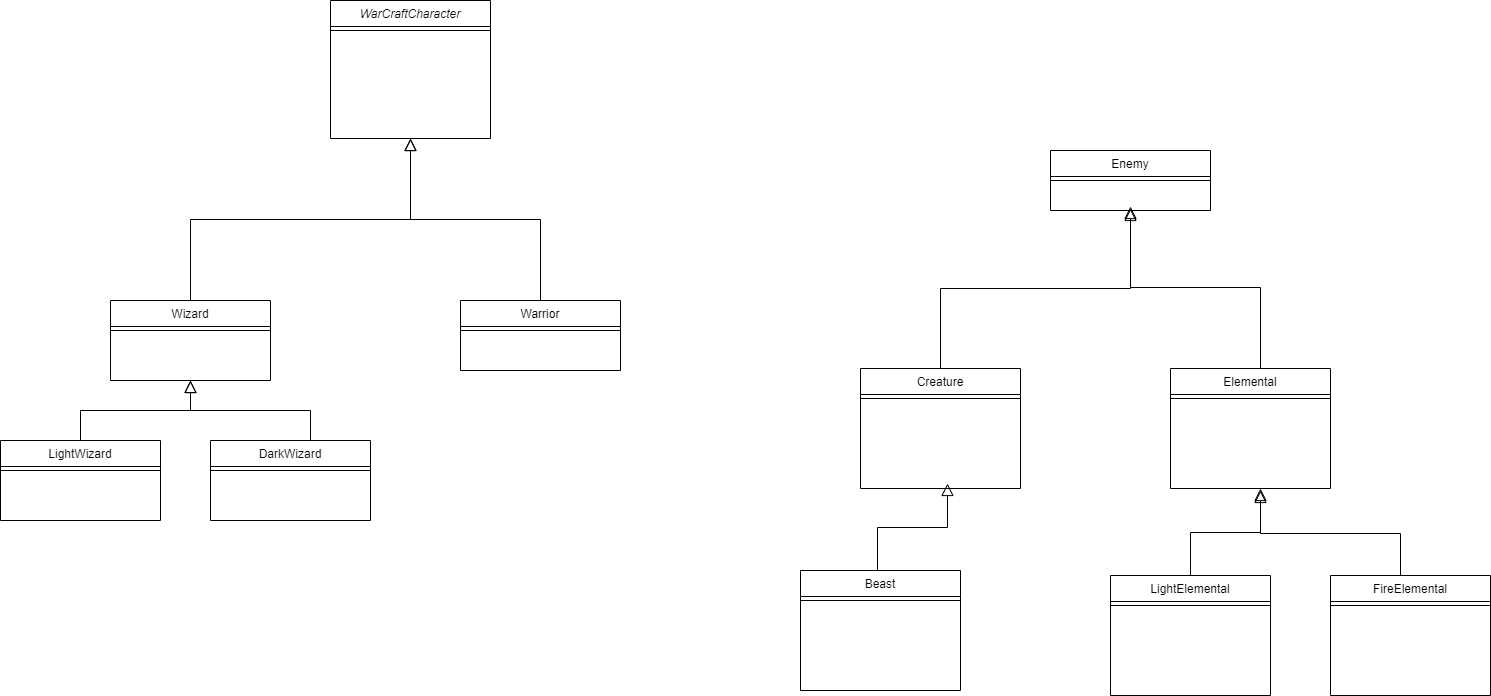

The diagram above was exported from draw.io. Its source (the exported page's mxGraphModel, read from the mxfile embedded in the PNG):
<mxGraphModel dx="2096" dy="661" grid="1" gridSize="10" guides="1" tooltips="1" connect="1" arrows="1" fold="1" page="1" pageScale="1" pageWidth="827" pageHeight="1169" math="0" shadow="0">
  <root>
    <mxCell id="WIyWlLk6GJQsqaUBKTNV-0" />
    <mxCell id="WIyWlLk6GJQsqaUBKTNV-1" parent="WIyWlLk6GJQsqaUBKTNV-0" />
    <mxCell id="zkfFHV4jXpPFQw0GAbJ--0" value="WarCraftCharacter" style="swimlane;fontStyle=2;align=center;verticalAlign=top;childLayout=stackLayout;horizontal=1;startSize=26;horizontalStack=0;resizeParent=1;resizeLast=0;collapsible=1;marginBottom=0;rounded=0;shadow=0;strokeWidth=1;" parent="WIyWlLk6GJQsqaUBKTNV-1" vertex="1">
      <mxGeometry x="210" y="10" width="160" height="138" as="geometry">
        <mxRectangle x="230" y="140" width="160" height="26" as="alternateBounds" />
      </mxGeometry>
    </mxCell>
    <mxCell id="zkfFHV4jXpPFQw0GAbJ--4" value="" style="line;html=1;strokeWidth=1;align=left;verticalAlign=middle;spacingTop=-1;spacingLeft=3;spacingRight=3;rotatable=0;labelPosition=right;points=[];portConstraint=eastwest;" parent="zkfFHV4jXpPFQw0GAbJ--0" vertex="1">
      <mxGeometry y="26" width="160" height="8" as="geometry" />
    </mxCell>
    <mxCell id="zkfFHV4jXpPFQw0GAbJ--6" value="Wizard" style="swimlane;fontStyle=0;align=center;verticalAlign=top;childLayout=stackLayout;horizontal=1;startSize=26;horizontalStack=0;resizeParent=1;resizeLast=0;collapsible=1;marginBottom=0;rounded=0;shadow=0;strokeWidth=1;" parent="WIyWlLk6GJQsqaUBKTNV-1" vertex="1">
      <mxGeometry x="-10" y="310" width="160" height="80" as="geometry">
        <mxRectangle x="130" y="380" width="160" height="26" as="alternateBounds" />
      </mxGeometry>
    </mxCell>
    <mxCell id="zkfFHV4jXpPFQw0GAbJ--9" value="" style="line;html=1;strokeWidth=1;align=left;verticalAlign=middle;spacingTop=-1;spacingLeft=3;spacingRight=3;rotatable=0;labelPosition=right;points=[];portConstraint=eastwest;" parent="zkfFHV4jXpPFQw0GAbJ--6" vertex="1">
      <mxGeometry y="26" width="160" height="8" as="geometry" />
    </mxCell>
    <mxCell id="zkfFHV4jXpPFQw0GAbJ--12" value="" style="endArrow=block;endSize=10;endFill=0;shadow=0;strokeWidth=1;rounded=0;edgeStyle=elbowEdgeStyle;elbow=vertical;" parent="WIyWlLk6GJQsqaUBKTNV-1" source="zkfFHV4jXpPFQw0GAbJ--6" target="zkfFHV4jXpPFQw0GAbJ--0" edge="1">
      <mxGeometry width="160" relative="1" as="geometry">
        <mxPoint x="200" y="203" as="sourcePoint" />
        <mxPoint x="200" y="203" as="targetPoint" />
      </mxGeometry>
    </mxCell>
    <mxCell id="zkfFHV4jXpPFQw0GAbJ--13" value="Warrior" style="swimlane;fontStyle=0;align=center;verticalAlign=top;childLayout=stackLayout;horizontal=1;startSize=26;horizontalStack=0;resizeParent=1;resizeLast=0;collapsible=1;marginBottom=0;rounded=0;shadow=0;strokeWidth=1;" parent="WIyWlLk6GJQsqaUBKTNV-1" vertex="1">
      <mxGeometry x="340" y="310" width="160" height="70" as="geometry">
        <mxRectangle x="340" y="380" width="170" height="26" as="alternateBounds" />
      </mxGeometry>
    </mxCell>
    <mxCell id="zkfFHV4jXpPFQw0GAbJ--15" value="" style="line;html=1;strokeWidth=1;align=left;verticalAlign=middle;spacingTop=-1;spacingLeft=3;spacingRight=3;rotatable=0;labelPosition=right;points=[];portConstraint=eastwest;" parent="zkfFHV4jXpPFQw0GAbJ--13" vertex="1">
      <mxGeometry y="26" width="160" height="8" as="geometry" />
    </mxCell>
    <mxCell id="zkfFHV4jXpPFQw0GAbJ--16" value="" style="endArrow=block;endSize=10;endFill=0;shadow=0;strokeWidth=1;rounded=0;edgeStyle=elbowEdgeStyle;elbow=vertical;" parent="WIyWlLk6GJQsqaUBKTNV-1" source="zkfFHV4jXpPFQw0GAbJ--13" target="zkfFHV4jXpPFQw0GAbJ--0" edge="1">
      <mxGeometry width="160" relative="1" as="geometry">
        <mxPoint x="210" y="373" as="sourcePoint" />
        <mxPoint x="310" y="271" as="targetPoint" />
      </mxGeometry>
    </mxCell>
    <mxCell id="zkfFHV4jXpPFQw0GAbJ--17" value="Enemy" style="swimlane;fontStyle=0;align=center;verticalAlign=top;childLayout=stackLayout;horizontal=1;startSize=26;horizontalStack=0;resizeParent=1;resizeLast=0;collapsible=1;marginBottom=0;rounded=0;shadow=0;strokeWidth=1;" parent="WIyWlLk6GJQsqaUBKTNV-1" vertex="1">
      <mxGeometry x="930" y="160" width="160" height="60" as="geometry">
        <mxRectangle x="550" y="140" width="160" height="26" as="alternateBounds" />
      </mxGeometry>
    </mxCell>
    <mxCell id="zkfFHV4jXpPFQw0GAbJ--23" value="" style="line;html=1;strokeWidth=1;align=left;verticalAlign=middle;spacingTop=-1;spacingLeft=3;spacingRight=3;rotatable=0;labelPosition=right;points=[];portConstraint=eastwest;" parent="zkfFHV4jXpPFQw0GAbJ--17" vertex="1">
      <mxGeometry y="26" width="160" height="8" as="geometry" />
    </mxCell>
    <mxCell id="9EE9L-tS2xyuTbCk0QN6-0" value="DarkWizard" style="swimlane;fontStyle=0;align=center;verticalAlign=top;childLayout=stackLayout;horizontal=1;startSize=26;horizontalStack=0;resizeParent=1;resizeLast=0;collapsible=1;marginBottom=0;rounded=0;shadow=0;strokeWidth=1;" vertex="1" parent="WIyWlLk6GJQsqaUBKTNV-1">
      <mxGeometry x="90" y="450" width="160" height="80" as="geometry">
        <mxRectangle x="130" y="380" width="160" height="26" as="alternateBounds" />
      </mxGeometry>
    </mxCell>
    <mxCell id="9EE9L-tS2xyuTbCk0QN6-1" value="" style="line;html=1;strokeWidth=1;align=left;verticalAlign=middle;spacingTop=-1;spacingLeft=3;spacingRight=3;rotatable=0;labelPosition=right;points=[];portConstraint=eastwest;" vertex="1" parent="9EE9L-tS2xyuTbCk0QN6-0">
      <mxGeometry y="26" width="160" height="8" as="geometry" />
    </mxCell>
    <mxCell id="9EE9L-tS2xyuTbCk0QN6-2" value="LightWizard" style="swimlane;fontStyle=0;align=center;verticalAlign=top;childLayout=stackLayout;horizontal=1;startSize=26;horizontalStack=0;resizeParent=1;resizeLast=0;collapsible=1;marginBottom=0;rounded=0;shadow=0;strokeWidth=1;" vertex="1" parent="WIyWlLk6GJQsqaUBKTNV-1">
      <mxGeometry x="-120" y="450" width="160" height="80" as="geometry">
        <mxRectangle x="130" y="380" width="160" height="26" as="alternateBounds" />
      </mxGeometry>
    </mxCell>
    <mxCell id="9EE9L-tS2xyuTbCk0QN6-4" value="" style="endArrow=block;endSize=10;endFill=0;shadow=0;strokeWidth=1;rounded=0;edgeStyle=elbowEdgeStyle;elbow=vertical;exitX=0.5;exitY=0;exitDx=0;exitDy=0;" edge="1" parent="9EE9L-tS2xyuTbCk0QN6-2" source="9EE9L-tS2xyuTbCk0QN6-2">
      <mxGeometry width="160" relative="1" as="geometry">
        <mxPoint x="-30" y="102" as="sourcePoint" />
        <mxPoint x="190" y="-60" as="targetPoint" />
      </mxGeometry>
    </mxCell>
    <mxCell id="9EE9L-tS2xyuTbCk0QN6-3" value="" style="line;html=1;strokeWidth=1;align=left;verticalAlign=middle;spacingTop=-1;spacingLeft=3;spacingRight=3;rotatable=0;labelPosition=right;points=[];portConstraint=eastwest;" vertex="1" parent="9EE9L-tS2xyuTbCk0QN6-2">
      <mxGeometry y="26" width="160" height="8" as="geometry" />
    </mxCell>
    <mxCell id="9EE9L-tS2xyuTbCk0QN6-5" value="" style="endArrow=block;endSize=10;endFill=0;shadow=0;strokeWidth=1;rounded=0;edgeStyle=elbowEdgeStyle;elbow=vertical;" edge="1" parent="WIyWlLk6GJQsqaUBKTNV-1">
      <mxGeometry width="160" relative="1" as="geometry">
        <mxPoint x="190" y="450" as="sourcePoint" />
        <mxPoint x="70" y="390" as="targetPoint" />
      </mxGeometry>
    </mxCell>
    <mxCell id="9EE9L-tS2xyuTbCk0QN6-6" value="Creature" style="swimlane;fontStyle=0;align=center;verticalAlign=top;childLayout=stackLayout;horizontal=1;startSize=26;horizontalStack=0;resizeParent=1;resizeLast=0;collapsible=1;marginBottom=0;rounded=0;shadow=0;strokeWidth=1;" vertex="1" parent="WIyWlLk6GJQsqaUBKTNV-1">
      <mxGeometry x="740" y="378" width="160" height="120" as="geometry">
        <mxRectangle x="550" y="140" width="160" height="26" as="alternateBounds" />
      </mxGeometry>
    </mxCell>
    <mxCell id="9EE9L-tS2xyuTbCk0QN6-12" value="" style="line;html=1;strokeWidth=1;align=left;verticalAlign=middle;spacingTop=-1;spacingLeft=3;spacingRight=3;rotatable=0;labelPosition=right;points=[];portConstraint=eastwest;" vertex="1" parent="9EE9L-tS2xyuTbCk0QN6-6">
      <mxGeometry y="26" width="160" height="8" as="geometry" />
    </mxCell>
    <mxCell id="9EE9L-tS2xyuTbCk0QN6-15" value="Elemental" style="swimlane;fontStyle=0;align=center;verticalAlign=top;childLayout=stackLayout;horizontal=1;startSize=26;horizontalStack=0;resizeParent=1;resizeLast=0;collapsible=1;marginBottom=0;rounded=0;shadow=0;strokeWidth=1;" vertex="1" parent="WIyWlLk6GJQsqaUBKTNV-1">
      <mxGeometry x="1050" y="378" width="160" height="120" as="geometry">
        <mxRectangle x="550" y="140" width="160" height="26" as="alternateBounds" />
      </mxGeometry>
    </mxCell>
    <mxCell id="9EE9L-tS2xyuTbCk0QN6-21" value="" style="line;html=1;strokeWidth=1;align=left;verticalAlign=middle;spacingTop=-1;spacingLeft=3;spacingRight=3;rotatable=0;labelPosition=right;points=[];portConstraint=eastwest;" vertex="1" parent="9EE9L-tS2xyuTbCk0QN6-15">
      <mxGeometry y="26" width="160" height="8" as="geometry" />
    </mxCell>
    <mxCell id="9EE9L-tS2xyuTbCk0QN6-24" value="" style="endArrow=block;endSize=10;endFill=0;shadow=0;strokeWidth=1;rounded=0;edgeStyle=elbowEdgeStyle;elbow=vertical;" edge="1" parent="WIyWlLk6GJQsqaUBKTNV-1">
      <mxGeometry width="160" relative="1" as="geometry">
        <mxPoint x="1140" y="378" as="sourcePoint" />
        <mxPoint x="1010" y="216" as="targetPoint" />
      </mxGeometry>
    </mxCell>
    <mxCell id="9EE9L-tS2xyuTbCk0QN6-26" value="" style="endArrow=block;endSize=10;endFill=0;shadow=0;strokeWidth=1;rounded=0;edgeStyle=elbowEdgeStyle;elbow=vertical;exitX=0.5;exitY=0;exitDx=0;exitDy=0;" edge="1" parent="WIyWlLk6GJQsqaUBKTNV-1" source="9EE9L-tS2xyuTbCk0QN6-6">
      <mxGeometry width="160" relative="1" as="geometry">
        <mxPoint x="790" y="380" as="sourcePoint" />
        <mxPoint x="1010" y="218" as="targetPoint" />
      </mxGeometry>
    </mxCell>
    <mxCell id="9EE9L-tS2xyuTbCk0QN6-27" value="FireElemental" style="swimlane;fontStyle=0;align=center;verticalAlign=top;childLayout=stackLayout;horizontal=1;startSize=26;horizontalStack=0;resizeParent=1;resizeLast=0;collapsible=1;marginBottom=0;rounded=0;shadow=0;strokeWidth=1;" vertex="1" parent="WIyWlLk6GJQsqaUBKTNV-1">
      <mxGeometry x="1210" y="585" width="160" height="120" as="geometry">
        <mxRectangle x="550" y="140" width="160" height="26" as="alternateBounds" />
      </mxGeometry>
    </mxCell>
    <mxCell id="9EE9L-tS2xyuTbCk0QN6-30" value="" style="line;html=1;strokeWidth=1;align=left;verticalAlign=middle;spacingTop=-1;spacingLeft=3;spacingRight=3;rotatable=0;labelPosition=right;points=[];portConstraint=eastwest;" vertex="1" parent="9EE9L-tS2xyuTbCk0QN6-27">
      <mxGeometry y="26" width="160" height="8" as="geometry" />
    </mxCell>
    <mxCell id="9EE9L-tS2xyuTbCk0QN6-32" value="LightElemental" style="swimlane;fontStyle=0;align=center;verticalAlign=top;childLayout=stackLayout;horizontal=1;startSize=26;horizontalStack=0;resizeParent=1;resizeLast=0;collapsible=1;marginBottom=0;rounded=0;shadow=0;strokeWidth=1;" vertex="1" parent="WIyWlLk6GJQsqaUBKTNV-1">
      <mxGeometry x="990" y="585" width="160" height="120" as="geometry">
        <mxRectangle x="550" y="140" width="160" height="26" as="alternateBounds" />
      </mxGeometry>
    </mxCell>
    <mxCell id="9EE9L-tS2xyuTbCk0QN6-35" value="" style="line;html=1;strokeWidth=1;align=left;verticalAlign=middle;spacingTop=-1;spacingLeft=3;spacingRight=3;rotatable=0;labelPosition=right;points=[];portConstraint=eastwest;" vertex="1" parent="9EE9L-tS2xyuTbCk0QN6-32">
      <mxGeometry y="26" width="160" height="8" as="geometry" />
    </mxCell>
    <mxCell id="9EE9L-tS2xyuTbCk0QN6-37" value="" style="endArrow=block;endSize=10;endFill=0;shadow=0;strokeWidth=1;rounded=0;edgeStyle=elbowEdgeStyle;elbow=vertical;exitX=0.5;exitY=0;exitDx=0;exitDy=0;" edge="1" parent="WIyWlLk6GJQsqaUBKTNV-1" source="9EE9L-tS2xyuTbCk0QN6-32">
      <mxGeometry width="160" relative="1" as="geometry">
        <mxPoint x="1060" y="580" as="sourcePoint" />
        <mxPoint x="1140" y="498" as="targetPoint" />
      </mxGeometry>
    </mxCell>
    <mxCell id="9EE9L-tS2xyuTbCk0QN6-45" value="" style="endArrow=block;endSize=10;endFill=0;shadow=0;strokeWidth=1;rounded=0;edgeStyle=elbowEdgeStyle;elbow=vertical;" edge="1" parent="WIyWlLk6GJQsqaUBKTNV-1">
      <mxGeometry width="160" relative="1" as="geometry">
        <mxPoint x="1280" y="585" as="sourcePoint" />
        <mxPoint x="1140" y="500" as="targetPoint" />
      </mxGeometry>
    </mxCell>
    <mxCell id="9EE9L-tS2xyuTbCk0QN6-46" value="Beast" style="swimlane;fontStyle=0;align=center;verticalAlign=top;childLayout=stackLayout;horizontal=1;startSize=26;horizontalStack=0;resizeParent=1;resizeLast=0;collapsible=1;marginBottom=0;rounded=0;shadow=0;strokeWidth=1;" vertex="1" parent="WIyWlLk6GJQsqaUBKTNV-1">
      <mxGeometry x="680" y="580" width="160" height="120" as="geometry">
        <mxRectangle x="550" y="140" width="160" height="26" as="alternateBounds" />
      </mxGeometry>
    </mxCell>
    <mxCell id="9EE9L-tS2xyuTbCk0QN6-49" value="" style="line;html=1;strokeWidth=1;align=left;verticalAlign=middle;spacingTop=-1;spacingLeft=3;spacingRight=3;rotatable=0;labelPosition=right;points=[];portConstraint=eastwest;" vertex="1" parent="9EE9L-tS2xyuTbCk0QN6-46">
      <mxGeometry y="26" width="160" height="8" as="geometry" />
    </mxCell>
    <mxCell id="9EE9L-tS2xyuTbCk0QN6-51" value="" style="endArrow=block;endSize=10;endFill=0;shadow=0;strokeWidth=1;rounded=0;edgeStyle=elbowEdgeStyle;elbow=vertical;exitX=0.5;exitY=0;exitDx=0;exitDy=0;" edge="1" parent="WIyWlLk6GJQsqaUBKTNV-1">
      <mxGeometry width="160" relative="1" as="geometry">
        <mxPoint x="757" y="580" as="sourcePoint" />
        <mxPoint x="827" y="493" as="targetPoint" />
      </mxGeometry>
    </mxCell>
  </root>
</mxGraphModel>